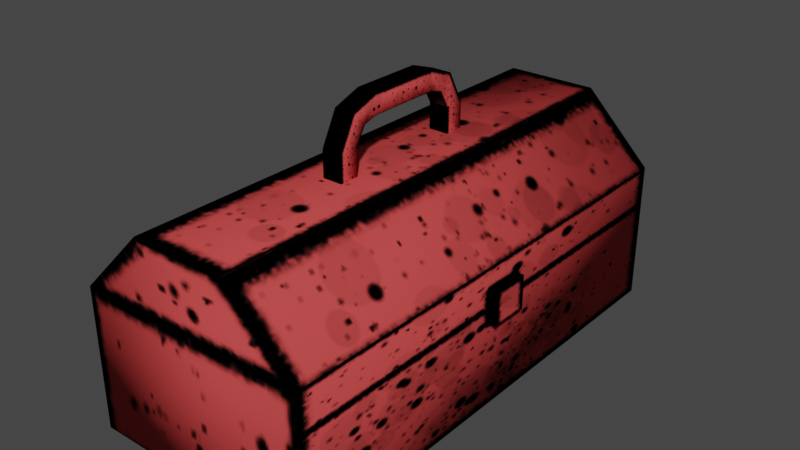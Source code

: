 # Source: toolbox.blend  (saved by Blender 3.3.6; exported with 4.5.12 LTS)
import bpy
from mathutils import Matrix  # noqa: F401  (used for matrix-valued properties, if any)

bpy.ops.wm.read_factory_settings(use_empty=True)
scene = bpy.context.scene
scene.name = 'Scene'

# ---- collections
col_collection = bpy.data.collections.new('Collection'); scene.collection.children.link(col_collection)

# ---- images (referenced by path relative to the original .blend; pixels are not part of the script)
import os
ASSET_DIR = os.environ.get("B2B_ASSET_DIR", "")  # directory of the original .blend (textures are referenced by path, not embedded)
HERE = os.path.dirname(os.path.abspath(__file__))  # packed textures are extracted next to this script under _unpacked/

def load_image(name, relpath, width, height, colorspace="sRGB"):
    """Load a texture the original file referenced (path relative to the .blend, or extracted next to this script)."""
    p = next((c for c in (os.path.join(HERE, relpath), os.path.join(ASSET_DIR, relpath)) if relpath and os.path.exists(c)), "")
    if p:
        img = bpy.data.images.load(p, check_existing=True)
        img.name = name
    else:  # same state as the original file: an image datablock whose file is absent (Cycles renders it pink)
        img = bpy.data.images.new(name, width, height)
        img.source = "FILE"
        img.filepath = "//" + (relpath or name)
    img.colorspace_settings.name = colorspace
    return img
img_toolbox_png = load_image('toolbox.png', '_unpacked/toolbox.2b5967aa.png', 224, 424, 'sRGB')

# ---- materials (node trees are filled in below, after node groups)
mat_toolbox = bpy.data.materials.new('toolbox')
mat_toolbox.alpha_threshold = 0.0
mat_toolbox.use_transparent_shadow = False
mat_toolbox.roughness = 0.5
mat_toolbox.line_color = (0.0, 0.0, 0.0, 1.0)

# ---- material node trees
mat_toolbox.use_nodes = True; mat_toolbox.node_tree.nodes.clear()
_N = mat_toolbox.node_tree.nodes; _L = mat_toolbox.node_tree.links
n0 = _N.new('ShaderNodeOutputMaterial'); n0.name = 'Material Output'; n0.location = (300, 300)
n1 = _N.new('ShaderNodeBsdfPrincipled'); n1.name = 'Principled BSDF'; n1.location = (10, 300)
n1.distribution = 'GGX'
n1.subsurface_method = 'RANDOM_WALK_SKIN'
n1.inputs[3].default_value = 1.45
n1.inputs[13].default_value = 0.0
n1.inputs[27].default_value = (0.0, 0.0, 0.0, 1.0)
n1.inputs[28].default_value = 1.0
n2 = _N.new('ShaderNodeTexImage'); n2.name = 'Image Texture'; n2.location = (-435, 259)
n2.image = img_toolbox_png
_L.new(n1.outputs[0], n0.inputs[0])
_L.new(n2.outputs[0], n1.inputs[0])
n0.is_active_output = True

# ---- world
world_world = bpy.data.worlds.new('World'); scene.world = world_world
world_world.use_nodes = True; world_world.node_tree.nodes.clear()
_N = world_world.node_tree.nodes; _L = world_world.node_tree.links
n0 = _N.new('ShaderNodeOutputWorld'); n0.name = 'World Output'; n0.location = (300, 300)
n1 = _N.new('ShaderNodeBackground'); n1.name = 'Background'; n1.location = (10, 300)
n1.inputs[0].default_value = (0.05088, 0.05088, 0.05088, 1.0)
_L.new(n1.outputs[0], n0.inputs[0])
n0.is_active_output = True
world_world.color = (0.05088, 0.05088, 0.05088)
world_world.use_sun_shadow = False
world_world.sun_shadow_jitter_overblur = 0.0

# ---- meshes
me_cube_001 = bpy.data.meshes.new('Cube.001')
me_cube_001.from_pydata([(-0.4654, -0.9945, 0.00241), (-0.4654, 1.007, 0.00241), (0.4654, -0.9945, 0.00241), (0.4654, 1.007, 0.00241), (-0.1899, -0.9945, 0.8488), (-0.4654, -0.9945, 0.5734), (-0.4654, 1.007, 0.5734), (-0.1899, 1.007, 0.8488), (0.4654, -0.9945, 0.5734), (0.1899, -0.9945, 0.8488), (0.1899, 1.007, 0.8488), (0.4654, 1.007, 0.5734), (-0.04037, -0.3237, 0.8352), (-0.04037, -0.3237, 0.9546), (-0.04037, -0.2429, 0.8352), (-0.04037, -0.2429, 0.9546), (0.04037, -0.3237, 0.8352), (0.04037, -0.3237, 0.9546), (0.04037, -0.2429, 0.8352), (0.04037, -0.2429, 0.9546), (-0.04037, -0.2576, 1.081), (-0.04037, -0.2008, 1.024), (0.04037, -0.2008, 1.024), (0.04037, -0.2576, 1.081), (-0.04037, -0.1436, 1.121), (-0.04037, -0.1442, 1.04), (0.04037, -0.1442, 1.04), (0.04037, -0.1436, 1.121), (-0.04037, 0.3276, 0.8352), (-0.04037, 0.3276, 0.9546), (-0.04037, 0.2468, 0.8352), (-0.04037, 0.2468, 0.9546), (0.04037, 0.3276, 0.8352), (0.04037, 0.3276, 0.9546), (0.04037, 0.2468, 0.8352), (0.04037, 0.2468, 0.9546), (-0.04037, 0.2616, 1.081), (-0.04037, 0.2047, 1.024), (0.04037, 0.2047, 1.024), (0.04037, 0.2616, 1.081), (-0.04037, 0.1476, 1.121), (-0.04037, 0.1481, 1.04), (0.04037, 0.1481, 1.04), (0.04037, 0.1476, 1.121), (0.4473, -0.05728, 0.3495), (0.4473, -0.05728, 0.4888), (0.4473, 0.1002, 0.3495), (0.4473, 0.1002, 0.4888), (0.5011, -0.05728, 0.3495), (0.5011, -0.05728, 0.4888), (0.5011, 0.1002, 0.3495), (0.5011, 0.1002, 0.4888)], [], [(7, 9, 10), (11, 2, 3), (5, 1, 0), (3, 0, 1), (11, 3, 6), (7, 5, 4), (9, 11, 10), (5, 0, 8), (13, 14, 12), (15, 18, 14), (19, 16, 18), (17, 12, 16), (22, 27, 23), (17, 20, 13), (15, 22, 19), (19, 23, 17), (15, 20, 21), (21, 24, 25), (23, 24, 20), (21, 26, 22), (27, 25, 26), (30, 29, 28), (34, 31, 30), (32, 35, 34), (28, 33, 32), (43, 38, 39), (36, 33, 29), (38, 31, 35), (39, 35, 33), (31, 36, 29), (27, 42, 43), (37, 40, 36), (40, 39, 36), (42, 37, 38), (25, 40, 41), (24, 43, 40), (26, 41, 42), (47, 50, 46), (51, 48, 50), (49, 44, 48), (50, 44, 46), (47, 49, 51), (7, 4, 9), (11, 8, 2), (5, 6, 1), (3, 2, 0), (3, 1, 6), (6, 7, 10), (10, 11, 6), (7, 6, 5), (9, 8, 11), (0, 2, 8), (8, 9, 4), (4, 5, 8), (13, 15, 14), (15, 19, 18), (19, 17, 16), (17, 13, 12), (22, 26, 27), (17, 23, 20), (15, 21, 22), (19, 22, 23), (15, 13, 20), (21, 20, 24), (23, 27, 24), (21, 25, 26), (27, 24, 25), (30, 31, 29), (34, 35, 31), (32, 33, 35), (28, 29, 33), (43, 42, 38), (36, 39, 33), (38, 37, 31), (39, 38, 35), (31, 37, 36), (27, 26, 42), (37, 41, 40), (40, 43, 39), (42, 41, 37), (25, 24, 40), (24, 27, 43), (26, 25, 41), (47, 51, 50), (51, 49, 48), (49, 45, 44), (50, 48, 44), (47, 45, 49)])
me_cube_001.polygons.foreach_set('use_smooth', [1, 1, 1, 1, 1, 1, 1, 1, 1, 1, 1, 1, 1, 1, 1, 1, 1, 1, 1, 1, 1, 1, 1, 1, 1, 1, 1, 1, 1, 1, 1, 1, 1, 1, 1, 1, 1, 0, 0, 0, 0, 0, 1, 1, 1, 1, 1, 1, 1, 1, 1, 1, 1, 1, 1, 1, 1, 1, 1, 1, 1, 1, 1, 1, 1, 1, 1, 1, 1, 1, 1, 1, 1, 1, 1, 1, 1, 1, 1, 1, 1, 1, 1, 0, 0, 0, 0, 0])
_uv = me_cube_001.uv_layers.new(name='UVMap')
_uv.uv.foreach_set('vector', [0.9977, 0.8544, 0.000225, 0.7524, 0.9977, 0.7524, 1.0, 0.2871, 0.0, 0.0004697, 1.0, 0.0004697, 1.0, 0.4656, 0.0, 0.2875, 1.0, 0.2875, 0.0004578, 0.4651, 0.9993, 0.7541, 0.0004578, 0.7541, 0.4977, 0.9413, 0.4977, 0.8574, 0.1289, 0.941, 0.001147, 0.8542, 0.9976, 0.7527, 0.9976, 0.8542, 0.0, 0.8545, 1.0, 0.7549, 1.0, 0.8545, 0.1289, 0.941, 0.1289, 0.8574, 0.4977, 0.9413, 0.6275, 0.8514, 0.3581, 0.7547, 0.3581, 0.8514, 0.6275, 0.7547, 0.3581, 0.7547, 0.3581, 0.7547, 0.6275, 0.7547, 0.3581, 0.8514, 0.3581, 0.7547, 0.6275, 0.8514, 0.3581, 0.8514, 0.3581, 0.8514, 0.1027, 0.7539, 0.2895, 0.8526, 0.02424, 0.851, 0.3274, 0.8507, 0.6806, 0.8515, 0.3274, 0.8507, 0.4205, 0.7516, 0.6208, 0.7503, 0.4205, 0.7516, 0.4205, 0.7516, 0.6806, 0.8515, 0.3274, 0.8507, 0.4205, 0.7516, 0.6806, 0.8515, 0.6208, 0.7503, 0.1027, 0.7539, 0.2895, 0.8526, 0.2319, 0.7543, 0.2451, 0.8506, 0.2739, 0.8516, 0.2451, 0.8506, 0.1027, 0.7539, 0.2319, 0.7543, 0.1027, 0.7539, 0.4624, 0.5353, 0.4623, 0.525, 0.4623, 0.525, 0.34, 0.8514, 0.6166, 0.7522, 0.34, 0.7522, 0.34, 0.8514, 0.6166, 0.8514, 0.34, 0.8514, 0.34, 0.7522, 0.6166, 0.8514, 0.34, 0.8514, 0.34, 0.7522, 0.6166, 0.7522, 0.34, 0.7522, 0.684, 0.8517, 0.8765, 0.7542, 0.9543, 0.8519, 0.3375, 0.8524, 0.6466, 0.852, 0.6466, 0.852, 0.3902, 0.7526, 0.5654, 0.7549, 0.5654, 0.7549, 0.3375, 0.8524, 0.5654, 0.7549, 0.6466, 0.852, 0.5654, 0.7549, 0.3375, 0.8524, 0.6466, 0.852, 0.197, 0.8526, 0.8656, 0.7545, 0.8643, 0.8526, 0.8765, 0.7542, 0.684, 0.8517, 0.9543, 0.8519, 0.684, 0.8517, 0.9543, 0.8519, 0.9543, 0.8519, 0.745, 0.7532, 0.8765, 0.7542, 0.8765, 0.7542, 0.1957, 0.7545, 0.8643, 0.8526, 0.8656, 0.7545, 0.197, 0.8526, 0.8643, 0.8526, 0.8643, 0.8526, 0.1957, 0.7545, 0.8656, 0.7545, 0.8656, 0.7545, 0.5496, 0.2442, 0.5496, 0.173, 0.5496, 0.173, 0.5496, 0.2442, 0.4704, 0.173, 0.5496, 0.173, 0.4704, 0.2442, 0.4704, 0.173, 0.4704, 0.173, 0.5496, 0.173, 0.4704, 0.173, 0.5496, 0.173, 0.5496, 0.2442, 0.4704, 0.2442, 0.5496, 0.2442, 0.9977, 0.8544, 0.000225, 0.8544, 0.000225, 0.7524, 1.0, 0.2871, 0.0, 0.2871, 0.0, 0.0004697, 1.0, 0.4656, 0.0, 0.4656, 0.0, 0.2875, 0.0004578, 0.4651, 0.9993, 0.4651, 0.9993, 0.7541, 0.4977, 0.8574, 0.1289, 0.8574, 0.1289, 0.941, 0.1289, 0.941, 0.2623, 0.9989, 0.3786, 0.9989, 0.3786, 0.9989, 0.4977, 0.9413, 0.1289, 0.941, 0.001147, 0.8542, 0.001147, 0.7527, 0.9976, 0.7527, 0.0, 0.8545, 0.0, 0.7549, 1.0, 0.7549, 0.1289, 0.8574, 0.4977, 0.8574, 0.4977, 0.9413, 0.4977, 0.9413, 0.3786, 0.9989, 0.2623, 0.9989, 0.2623, 0.9989, 0.1289, 0.941, 0.4977, 0.9413, 0.6275, 0.8514, 0.6275, 0.7547, 0.3581, 0.7547, 0.6275, 0.7547, 0.6275, 0.7547, 0.3581, 0.7547, 0.6275, 0.7547, 0.6275, 0.8514, 0.3581, 0.8514, 0.6275, 0.8514, 0.6275, 0.8514, 0.3581, 0.8514, 0.1027, 0.7539, 0.2319, 0.7543, 0.2895, 0.8526, 0.3274, 0.8507, 0.6806, 0.8515, 0.6806, 0.8515, 0.4205, 0.7516, 0.6208, 0.7503, 0.6208, 0.7503, 0.4205, 0.7516, 0.6208, 0.7503, 0.6806, 0.8515, 0.4205, 0.7516, 0.3274, 0.8507, 0.6806, 0.8515, 0.1027, 0.7539, 0.02424, 0.851, 0.2895, 0.8526, 0.2451, 0.8506, 0.2739, 0.8516, 0.2739, 0.8516, 0.1027, 0.7539, 0.2319, 0.7543, 0.2319, 0.7543, 0.4624, 0.5353, 0.4624, 0.5353, 0.4623, 0.525, 0.34, 0.8514, 0.6166, 0.8514, 0.6166, 0.7522, 0.34, 0.8514, 0.6166, 0.8514, 0.6166, 0.8514, 0.34, 0.7522, 0.6166, 0.7522, 0.6166, 0.8514, 0.34, 0.7522, 0.6166, 0.7522, 0.6166, 0.7522, 0.684, 0.8517, 0.745, 0.7532, 0.8765, 0.7542, 0.3375, 0.8524, 0.3375, 0.8524, 0.6466, 0.852, 0.3902, 0.7526, 0.3902, 0.7526, 0.5654, 0.7549, 0.3375, 0.8524, 0.3902, 0.7526, 0.5654, 0.7549, 0.5654, 0.7549, 0.3902, 0.7526, 0.3375, 0.8524, 0.197, 0.8526, 0.1957, 0.7545, 0.8656, 0.7545, 0.8765, 0.7542, 0.745, 0.7532, 0.684, 0.8517, 0.684, 0.8517, 0.684, 0.8517, 0.9543, 0.8519, 0.745, 0.7532, 0.745, 0.7532, 0.8765, 0.7542, 0.1957, 0.7545, 0.197, 0.8526, 0.8643, 0.8526, 0.197, 0.8526, 0.197, 0.8526, 0.8643, 0.8526, 0.1957, 0.7545, 0.1957, 0.7545, 0.8656, 0.7545, 0.5496, 0.2442, 0.5496, 0.2442, 0.5496, 0.173, 0.5496, 0.2442, 0.4704, 0.2442, 0.4704, 0.173, 0.4704, 0.2442, 0.4704, 0.2442, 0.4704, 0.173, 0.5496, 0.173, 0.4704, 0.173, 0.4704, 0.173, 0.5496, 0.2442, 0.4704, 0.2442, 0.4704, 0.2442])
me_cube_001.materials.append(mat_toolbox)
me_cube_001.update()

# ---- objects
ob_toolbox = bpy.data.objects.new('toolbox', me_cube_001)

# ---- transforms, parenting, visibility, modifiers, constraints
ob_toolbox.location = (0.0, 0.0, 0.0)

# ---- collection membership
col_collection.objects.link(ob_toolbox)

# ---- scene / render settings (as saved in the file)
scene.frame_start = 1; scene.frame_end = 250; scene.frame_set(1)
scene.render.engine = 'BLENDER_EEVEE_NEXT'
scene.cycles.sampling_pattern = 'TABULATED_SOBOL'
scene.cycles.use_light_tree = False
scene.view_settings.view_transform = 'Filmic'
bpy.context.view_layer.update()

# ---- added for rendering (the .blend has no active camera and no usable light): camera, sun
cam_auto = bpy.data.cameras.new('AutoCamera')
cam_auto.lens = 50.0
cam_auto.sensor_width = 36.0
cam_auto.clip_end = 1000.0
ob_auto_camera = bpy.data.objects.new('AutoCamera', cam_auto)
scene.collection.objects.link(ob_auto_camera)
ob_auto_camera.location = (2.32015, -2.75635, 2.40348)
ob_auto_camera.rotation_euler = (1.09748, -7.21219e-08, 0.694738)
scene.camera = ob_auto_camera
light_auto_sun = bpy.data.lights.new('AutoSun', 'SUN')
light_auto_sun.energy = 3.0
light_auto_sun.angle = 0.0523599
ob_auto_sun = bpy.data.objects.new('AutoSun', light_auto_sun)
scene.collection.objects.link(ob_auto_sun)
ob_auto_sun.rotation_euler = (0.872665, 0.174533, 0.523599)
bpy.context.view_layer.update()
